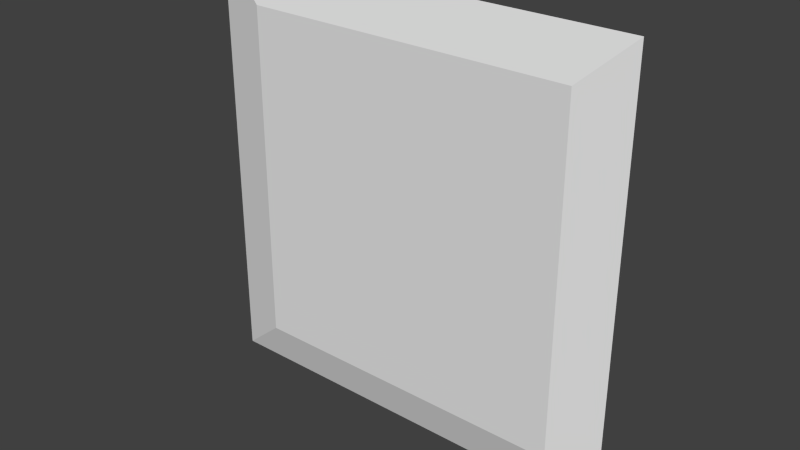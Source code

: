 # Source: eng2_2.blend  (saved by Blender 2.78.0; exported with 4.5.12 LTS)
import bpy
from mathutils import Matrix  # noqa: F401  (used for matrix-valued properties, if any)

bpy.ops.wm.read_factory_settings(use_empty=True)
scene = bpy.context.scene
scene.name = 'Scene'

# ---- collections
col_collection_7 = bpy.data.collections.new('Collection 7'); scene.collection.children.link(col_collection_7)

# ---- materials (node trees are filled in below, after node groups)
mat_eng2_2 = bpy.data.materials.new('eng2_2')
mat_eng2_2.alpha_threshold = 0.0
mat_eng2_2.use_transparent_shadow = False
mat_eng2_2.roughness = 0.5
mat_eng2_2.specular_intensity = 0.0
mat_eng2_2.line_color = (0.0, 0.0, 0.0, 1.0)

# ---- material node trees

# ---- world
world_world = bpy.data.worlds.new('World'); scene.world = world_world
world_world.color = (0.05088, 0.05088, 0.05088)
world_world.use_sun_shadow = False
world_world.sun_shadow_jitter_overblur = 0.0
world_world.cycles.sampling_method = 'NONE'
world_world.cycles.sample_map_resolution = 256

# ---- meshes
me_eng2_2_png = bpy.data.meshes.new('eng2_2.png')
me_eng2_2_png.from_pydata([(-1.28, 1.28, -1.28), (1.28, 1.28, -1.28), (1.28, 1.28, 1.28), (-1.28, 1.28, 1.28), (-0.9632, 1.28, -1.28), (1.002, 1.28, -1.28), (1.002, 1.28, 1.28), (-0.9632, 1.28, 1.28), (-1.28, 1.28, -1.014), (-1.28, 1.28, 1.021), (1.28, 1.28, -1.014), (1.28, 1.28, 1.021), (-0.9632, 1.2, -1.014), (-0.9632, 1.2, 1.021), (1.002, 1.2, -1.014), (1.002, 1.2, 1.021)], [], [(15, 11, 2), (13, 7, 3), (13, 15, 6, 7), (1, 10, 14), (14, 10, 11, 15), (0, 4, 12), (8, 12, 13, 9), (4, 5, 14, 12), (12, 14, 15, 13), (6, 15, 2), (5, 1, 14), (8, 0, 12), (9, 13, 3)])
_uv = me_eng2_2_png.uv_layers.new(name='UVMap')
_uv.uv.foreach_set('vector', [0.8913, 0.8988, 1.0, 0.8988, 1.0, 1.0, 0.1237, 0.8988, 0.1237, 1.0, 0.0, 1.0, 0.1237, 0.8988, 0.8913, 0.8988, 0.8913, 1.0, 0.1237, 1.0, 1.0, 0.0, 1.0, 0.1039, 0.8913, 0.1039, 0.8913, 0.1039, 1.0, 0.1039, 1.0, 0.8988, 0.8913, 0.8988, 0.0, 0.0, 0.1237, 0.0, 0.1237, 0.1039, 0.0, 0.1039, 0.1237, 0.1039, 0.1237, 0.8988, 0.0, 0.8988, 0.1237, 0.0, 0.8913, 0.0, 0.8913, 0.1039, 0.1237, 0.1039, 0.1237, 0.1039, 0.8913, 0.1039, 0.8913, 0.8988, 0.1237, 0.8988, 0.8913, 1.0, 0.8913, 0.8988, 1.0, 1.0, 0.8913, 0.0, 1.0, 0.0, 0.8913, 0.1039, 0.0, 0.1039, 0.0, 0.0, 0.1237, 0.1039, 0.0, 0.8988, 0.1237, 0.8988, 0.0, 1.0])
me_eng2_2_png.materials.append(mat_eng2_2)
me_eng2_2_png.use_remesh_preserve_volume = False
me_eng2_2_png.use_remesh_preserve_attributes = False
me_eng2_2_png.use_mirror_vertex_groups = False
me_eng2_2_png.auto_texspace = False
me_eng2_2_png.update()

# ---- objects
ob_eng2_2_mesh = bpy.data.objects.new('eng2_2_mesh', me_eng2_2_png)

# ---- transforms, parenting, visibility, modifiers, constraints
ob_eng2_2_mesh.location = (0.0, 0.0, 0.0)
ob_eng2_2_mesh.show_texture_space = True
ob_eng2_2_mesh.lineart.crease_threshold = 0.0

# ---- collection membership
col_collection_7.objects.link(ob_eng2_2_mesh)

# ---- scene / render settings (as saved in the file)
scene.frame_start = 1; scene.frame_end = 2; scene.frame_set(1)
scene.render.engine = 'BLENDER_EEVEE_NEXT'
scene.render.image_settings.color_mode = 'RGB'
scene.render.image_settings.compression = 90
scene.render.resolution_percentage = 50
scene.render.dither_intensity = 0.0
scene.render.bake_margin = 2
scene.render.bake_bias = 0.0
scene.cycles.use_denoising = False
scene.cycles.samples = 10
scene.cycles.sampling_pattern = 'TABULATED_SOBOL'
scene.cycles.light_sampling_threshold = 0.0
scene.cycles.use_adaptive_sampling = False
scene.cycles.use_light_tree = False
scene.cycles.blur_glossy = 0.0
scene.cycles.volume_bounces = 1
scene.cycles.pixel_filter_type = 'GAUSSIAN'
scene.cycles.sample_clamp_indirect = 0.0
scene.view_settings.view_transform = 'Standard'
bpy.context.view_layer.update()

# ---- added for rendering (the .blend has no active camera and no usable light): camera, sun
cam_auto = bpy.data.cameras.new('AutoCamera')
cam_auto.lens = 50.0
cam_auto.sensor_width = 36.0
cam_auto.clip_end = 1000.0
ob_auto_camera = bpy.data.objects.new('AutoCamera', cam_auto)
scene.collection.objects.link(ob_auto_camera)
ob_auto_camera.location = (3.35049, -2.78059, 2.68039)
ob_auto_camera.rotation_euler = (1.09748, -7.21219e-08, 0.694738)
scene.camera = ob_auto_camera
light_auto_sun = bpy.data.lights.new('AutoSun', 'SUN')
light_auto_sun.energy = 3.0
light_auto_sun.angle = 0.0523599
ob_auto_sun = bpy.data.objects.new('AutoSun', light_auto_sun)
scene.collection.objects.link(ob_auto_sun)
ob_auto_sun.rotation_euler = (0.872665, 0.174533, 0.523599)
bpy.context.view_layer.update()
